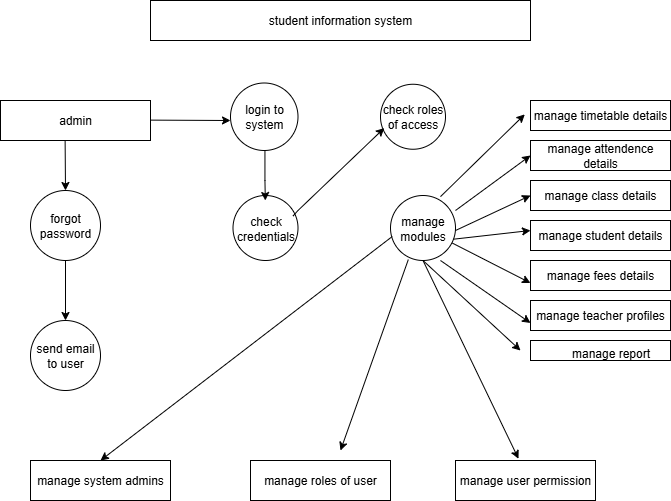

The diagram above was exported from draw.io. Its source (the exported page's mxGraphModel, read from the mxfile embedded in the PNG):
<mxGraphModel dx="1034" dy="570" grid="1" gridSize="10" guides="1" tooltips="1" connect="1" arrows="1" fold="1" page="1" pageScale="1" pageWidth="850" pageHeight="1100" math="0" shadow="0">
  <root>
    <mxCell id="0" />
    <mxCell id="1" parent="0" />
    <mxCell id="WFF7q3dRgK-yGkku8nQq-1" value="student information system" style="rounded=0;whiteSpace=wrap;html=1;" vertex="1" parent="1">
      <mxGeometry x="240" y="20" width="380" height="40" as="geometry" />
    </mxCell>
    <mxCell id="WFF7q3dRgK-yGkku8nQq-2" value="admin" style="rounded=0;whiteSpace=wrap;html=1;" vertex="1" parent="1">
      <mxGeometry x="90" y="120" width="150" height="40" as="geometry" />
    </mxCell>
    <mxCell id="WFF7q3dRgK-yGkku8nQq-22" value="" style="edgeStyle=orthogonalEdgeStyle;rounded=0;orthogonalLoop=1;jettySize=auto;html=1;" edge="1" parent="1" source="WFF7q3dRgK-yGkku8nQq-5" target="WFF7q3dRgK-yGkku8nQq-6">
      <mxGeometry relative="1" as="geometry" />
    </mxCell>
    <mxCell id="WFF7q3dRgK-yGkku8nQq-5" value="forgot password" style="ellipse;whiteSpace=wrap;html=1;aspect=fixed;" vertex="1" parent="1">
      <mxGeometry x="120" y="210" width="70" height="70" as="geometry" />
    </mxCell>
    <mxCell id="WFF7q3dRgK-yGkku8nQq-6" value="send email to user" style="ellipse;whiteSpace=wrap;html=1;aspect=fixed;" vertex="1" parent="1">
      <mxGeometry x="120" y="340" width="70" height="70" as="geometry" />
    </mxCell>
    <mxCell id="WFF7q3dRgK-yGkku8nQq-7" value="login to system" style="ellipse;whiteSpace=wrap;html=1;aspect=fixed;" vertex="1" parent="1">
      <mxGeometry x="320" y="102.5" width="67.5" height="67.5" as="geometry" />
    </mxCell>
    <mxCell id="WFF7q3dRgK-yGkku8nQq-8" value="check roles of access" style="ellipse;whiteSpace=wrap;html=1;aspect=fixed;" vertex="1" parent="1">
      <mxGeometry x="470" y="103.75" width="65" height="65" as="geometry" />
    </mxCell>
    <mxCell id="WFF7q3dRgK-yGkku8nQq-9" value="manage modules" style="ellipse;whiteSpace=wrap;html=1;aspect=fixed;" vertex="1" parent="1">
      <mxGeometry x="480" y="215" width="65" height="65" as="geometry" />
    </mxCell>
    <mxCell id="WFF7q3dRgK-yGkku8nQq-10" value="check credentials" style="ellipse;whiteSpace=wrap;html=1;aspect=fixed;" vertex="1" parent="1">
      <mxGeometry x="322.5" y="215" width="65" height="65" as="geometry" />
    </mxCell>
    <mxCell id="WFF7q3dRgK-yGkku8nQq-11" value="manage timetable details" style="rounded=0;whiteSpace=wrap;html=1;" vertex="1" parent="1">
      <mxGeometry x="620" y="120" width="140" height="30" as="geometry" />
    </mxCell>
    <mxCell id="WFF7q3dRgK-yGkku8nQq-12" value="manage attendence details" style="rounded=0;whiteSpace=wrap;html=1;" vertex="1" parent="1">
      <mxGeometry x="620" y="160" width="140" height="30" as="geometry" />
    </mxCell>
    <mxCell id="WFF7q3dRgK-yGkku8nQq-13" value="manage class details" style="rounded=0;whiteSpace=wrap;html=1;" vertex="1" parent="1">
      <mxGeometry x="620" y="200" width="140" height="30" as="geometry" />
    </mxCell>
    <mxCell id="WFF7q3dRgK-yGkku8nQq-14" value="manage student details" style="rounded=0;whiteSpace=wrap;html=1;" vertex="1" parent="1">
      <mxGeometry x="620" y="240" width="140" height="30" as="geometry" />
    </mxCell>
    <mxCell id="WFF7q3dRgK-yGkku8nQq-15" value="manage fees details" style="rounded=0;whiteSpace=wrap;html=1;" vertex="1" parent="1">
      <mxGeometry x="620" y="280" width="140" height="30" as="geometry" />
    </mxCell>
    <mxCell id="WFF7q3dRgK-yGkku8nQq-16" value="manage teacher profiles" style="rounded=0;whiteSpace=wrap;html=1;" vertex="1" parent="1">
      <mxGeometry x="620" y="320" width="140" height="30" as="geometry" />
    </mxCell>
    <mxCell id="WFF7q3dRgK-yGkku8nQq-17" value="" style="rounded=0;whiteSpace=wrap;html=1;" vertex="1" parent="1">
      <mxGeometry x="620" y="360" width="140" height="20" as="geometry" />
    </mxCell>
    <mxCell id="WFF7q3dRgK-yGkku8nQq-18" value="manage system admins" style="rounded=0;whiteSpace=wrap;html=1;" vertex="1" parent="1">
      <mxGeometry x="120" y="480" width="140" height="40" as="geometry" />
    </mxCell>
    <mxCell id="WFF7q3dRgK-yGkku8nQq-19" value="manage roles of user" style="rounded=0;whiteSpace=wrap;html=1;" vertex="1" parent="1">
      <mxGeometry x="340" y="480" width="140" height="40" as="geometry" />
    </mxCell>
    <mxCell id="WFF7q3dRgK-yGkku8nQq-20" value="manage user permission" style="rounded=0;whiteSpace=wrap;html=1;" vertex="1" parent="1">
      <mxGeometry x="545" y="480" width="140" height="40" as="geometry" />
    </mxCell>
    <mxCell id="WFF7q3dRgK-yGkku8nQq-21" value="" style="endArrow=classic;html=1;rounded=0;" edge="1" parent="1">
      <mxGeometry width="50" height="50" relative="1" as="geometry">
        <mxPoint x="154.62" y="160" as="sourcePoint" />
        <mxPoint x="155" y="210" as="targetPoint" />
      </mxGeometry>
    </mxCell>
    <mxCell id="WFF7q3dRgK-yGkku8nQq-25" value="" style="endArrow=classic;html=1;rounded=0;" edge="1" parent="1">
      <mxGeometry width="50" height="50" relative="1" as="geometry">
        <mxPoint x="240" y="139.62" as="sourcePoint" />
        <mxPoint x="320" y="140" as="targetPoint" />
      </mxGeometry>
    </mxCell>
    <mxCell id="WFF7q3dRgK-yGkku8nQq-29" value="" style="endArrow=classic;html=1;rounded=0;exitX=0.924;exitY=0.315;exitDx=0;exitDy=0;exitPerimeter=0;entryX=0.058;entryY=0.674;entryDx=0;entryDy=0;entryPerimeter=0;" edge="1" parent="1" source="WFF7q3dRgK-yGkku8nQq-10" target="WFF7q3dRgK-yGkku8nQq-8">
      <mxGeometry width="50" height="50" relative="1" as="geometry">
        <mxPoint x="407.5" y="230" as="sourcePoint" />
        <mxPoint x="467.5" y="230" as="targetPoint" />
        <Array as="points">
          <mxPoint x="387.5" y="230" />
        </Array>
      </mxGeometry>
    </mxCell>
    <mxCell id="WFF7q3dRgK-yGkku8nQq-35" value="" style="endArrow=classic;html=1;rounded=0;" edge="1" parent="1">
      <mxGeometry width="50" height="50" relative="1" as="geometry">
        <mxPoint x="354.44" y="170" as="sourcePoint" />
        <mxPoint x="354.82" y="220" as="targetPoint" />
        <Array as="points">
          <mxPoint x="354.44" y="200" />
        </Array>
      </mxGeometry>
    </mxCell>
    <mxCell id="WFF7q3dRgK-yGkku8nQq-40" value="" style="endArrow=classic;html=1;rounded=0;entryX=0;entryY=0.75;entryDx=0;entryDy=0;" edge="1" parent="1">
      <mxGeometry width="50" height="50" relative="1" as="geometry">
        <mxPoint x="530.0015888610368" y="216.13219424023464" as="sourcePoint" />
        <mxPoint x="614.28" y="133.87" as="targetPoint" />
      </mxGeometry>
    </mxCell>
    <mxCell id="WFF7q3dRgK-yGkku8nQq-41" value="" style="endArrow=classic;html=1;rounded=0;entryX=0;entryY=0.5;entryDx=0;entryDy=0;" edge="1" parent="1" target="WFF7q3dRgK-yGkku8nQq-12">
      <mxGeometry width="50" height="50" relative="1" as="geometry">
        <mxPoint x="545" y="230" as="sourcePoint" />
        <mxPoint x="595" y="180" as="targetPoint" />
      </mxGeometry>
    </mxCell>
    <mxCell id="WFF7q3dRgK-yGkku8nQq-43" value="" style="endArrow=classic;html=1;rounded=0;entryX=0;entryY=0.5;entryDx=0;entryDy=0;" edge="1" parent="1" target="WFF7q3dRgK-yGkku8nQq-13">
      <mxGeometry width="50" height="50" relative="1" as="geometry">
        <mxPoint x="545" y="250" as="sourcePoint" />
        <mxPoint x="595" y="200" as="targetPoint" />
      </mxGeometry>
    </mxCell>
    <mxCell id="WFF7q3dRgK-yGkku8nQq-44" value="" style="endArrow=classic;html=1;rounded=0;exitX=0.971;exitY=0.672;exitDx=0;exitDy=0;exitPerimeter=0;" edge="1" parent="1" source="WFF7q3dRgK-yGkku8nQq-9">
      <mxGeometry width="50" height="50" relative="1" as="geometry">
        <mxPoint x="570" y="300" as="sourcePoint" />
        <mxPoint x="620" y="250" as="targetPoint" />
      </mxGeometry>
    </mxCell>
    <mxCell id="WFF7q3dRgK-yGkku8nQq-45" value="" style="endArrow=classic;html=1;rounded=0;entryX=0;entryY=0.75;entryDx=0;entryDy=0;" edge="1" parent="1" source="WFF7q3dRgK-yGkku8nQq-9" target="WFF7q3dRgK-yGkku8nQq-15">
      <mxGeometry width="50" height="50" relative="1" as="geometry">
        <mxPoint x="545" y="340" as="sourcePoint" />
        <mxPoint x="595" y="290" as="targetPoint" />
      </mxGeometry>
    </mxCell>
    <mxCell id="WFF7q3dRgK-yGkku8nQq-46" value="" style="endArrow=classic;html=1;rounded=0;exitX=0.769;exitY=1;exitDx=0;exitDy=0;exitPerimeter=0;entryX=0;entryY=0.75;entryDx=0;entryDy=0;" edge="1" parent="1" source="WFF7q3dRgK-yGkku8nQq-9" target="WFF7q3dRgK-yGkku8nQq-16">
      <mxGeometry width="50" height="50" relative="1" as="geometry">
        <mxPoint x="560" y="380" as="sourcePoint" />
        <mxPoint x="610" y="330" as="targetPoint" />
      </mxGeometry>
    </mxCell>
    <mxCell id="WFF7q3dRgK-yGkku8nQq-47" value="" style="endArrow=classic;html=1;rounded=0;exitX=0.5;exitY=1;exitDx=0;exitDy=0;" edge="1" parent="1" source="WFF7q3dRgK-yGkku8nQq-9">
      <mxGeometry width="50" height="50" relative="1" as="geometry">
        <mxPoint x="560" y="420" as="sourcePoint" />
        <mxPoint x="610" y="370" as="targetPoint" />
      </mxGeometry>
    </mxCell>
    <mxCell id="WFF7q3dRgK-yGkku8nQq-48" value="" style="endArrow=classic;html=1;rounded=0;exitX=0.274;exitY=0.986;exitDx=0;exitDy=0;exitPerimeter=0;" edge="1" parent="1" source="WFF7q3dRgK-yGkku8nQq-9">
      <mxGeometry width="50" height="50" relative="1" as="geometry">
        <mxPoint x="490" y="290" as="sourcePoint" />
        <mxPoint x="430" y="470" as="targetPoint" />
      </mxGeometry>
    </mxCell>
    <mxCell id="WFF7q3dRgK-yGkku8nQq-49" value="" style="endArrow=classic;html=1;rounded=0;exitX=0.5;exitY=1;exitDx=0;exitDy=0;entryX=0.45;entryY=-0.044;entryDx=0;entryDy=0;entryPerimeter=0;" edge="1" parent="1" source="WFF7q3dRgK-yGkku8nQq-9" target="WFF7q3dRgK-yGkku8nQq-20">
      <mxGeometry width="50" height="50" relative="1" as="geometry">
        <mxPoint x="535" y="480" as="sourcePoint" />
        <mxPoint x="585" y="430" as="targetPoint" />
      </mxGeometry>
    </mxCell>
    <mxCell id="WFF7q3dRgK-yGkku8nQq-50" value="" style="endArrow=classic;html=1;rounded=0;exitX=0.027;exitY=0.631;exitDx=0;exitDy=0;exitPerimeter=0;entryX=0.5;entryY=0;entryDx=0;entryDy=0;" edge="1" parent="1" source="WFF7q3dRgK-yGkku8nQq-9" target="WFF7q3dRgK-yGkku8nQq-18">
      <mxGeometry width="50" height="50" relative="1" as="geometry">
        <mxPoint x="280" y="480" as="sourcePoint" />
        <mxPoint x="330" y="430" as="targetPoint" />
      </mxGeometry>
    </mxCell>
    <mxCell id="WFF7q3dRgK-yGkku8nQq-51" value="manage report" style="text;html=1;align=center;verticalAlign=middle;resizable=0;points=[];autosize=1;strokeColor=none;fillColor=none;" vertex="1" parent="1">
      <mxGeometry x="650" y="358" width="100" height="30" as="geometry" />
    </mxCell>
  </root>
</mxGraphModel>